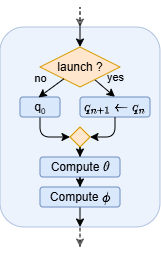

The diagram above was exported from draw.io. Its source (the exported page's mxGraphModel, read from the mxfile embedded in the PNG):
<mxGraphModel dx="396" dy="239" grid="1" gridSize="10" guides="1" tooltips="1" connect="1" arrows="1" fold="1" page="1" pageScale="1" pageWidth="1169" pageHeight="827" math="1" shadow="0">
  <root>
    <mxCell id="0" />
    <mxCell id="1" parent="0" />
    <mxCell id="Ycu5McBF2TLi_DMKhW1y-20" edge="1" parent="1" source="Ycu5McBF2TLi_DMKhW1y-1" style="edgeStyle=orthogonalEdgeStyle;rounded=0;orthogonalLoop=1;jettySize=auto;html=1;dashed=1;opacity=50;">
      <mxGeometry relative="1" as="geometry">
        <mxPoint x="340" y="440" as="targetPoint" />
      </mxGeometry>
    </mxCell>
    <mxCell id="Ycu5McBF2TLi_DMKhW1y-21" edge="1" parent="1" source="Ycu5McBF2TLi_DMKhW1y-1" style="edgeStyle=orthogonalEdgeStyle;rounded=0;orthogonalLoop=1;jettySize=auto;html=1;startArrow=classic;startFill=1;endArrow=none;endFill=0;opacity=50;dashed=1;">
      <mxGeometry relative="1" as="geometry">
        <mxPoint x="340" y="200" as="targetPoint" />
      </mxGeometry>
    </mxCell>
    <mxCell id="Ycu5McBF2TLi_DMKhW1y-1" parent="1" style="rounded=1;whiteSpace=wrap;html=1;fillColor=#dae8fc;strokeColor=#6c8ebf;opacity=50;" value="" vertex="1">
      <mxGeometry height="200" width="160" x="260" y="220" as="geometry" />
    </mxCell>
    <mxCell id="Ycu5McBF2TLi_DMKhW1y-14" edge="1" parent="1" source="Ycu5McBF2TLi_DMKhW1y-2" style="edgeStyle=orthogonalEdgeStyle;rounded=1;orthogonalLoop=1;jettySize=auto;html=1;entryX=0;entryY=0.5;entryDx=0;entryDy=0;curved=0;" target="Ycu5McBF2TLi_DMKhW1y-12">
      <mxGeometry relative="1" as="geometry">
        <Array as="points">
          <mxPoint x="300" y="330" />
        </Array>
      </mxGeometry>
    </mxCell>
    <mxCell id="Ycu5McBF2TLi_DMKhW1y-2" parent="1" style="rounded=1;whiteSpace=wrap;html=1;fillColor=#dae8fc;strokeColor=#6c8ebf;" value="q&lt;span style=&quot;font-size: 10px;&quot;&gt;&lt;sub&gt;0&lt;/sub&gt;&lt;/span&gt;" vertex="1">
      <mxGeometry height="20" width="40" x="280" y="290" as="geometry" />
    </mxCell>
    <mxCell id="Ycu5McBF2TLi_DMKhW1y-8" edge="1" parent="1" source="Ycu5McBF2TLi_DMKhW1y-3" style="rounded=0;orthogonalLoop=1;jettySize=auto;html=1;entryX=0.5;entryY=0;entryDx=0;entryDy=0;" target="Ycu5McBF2TLi_DMKhW1y-4">
      <mxGeometry relative="1" as="geometry" />
    </mxCell>
    <mxCell id="duRzROIgo6r37wwurOh--2" connectable="0" parent="Ycu5McBF2TLi_DMKhW1y-8" style="edgeLabel;html=1;align=center;verticalAlign=middle;resizable=0;points=[];labelBackgroundColor=light-dark(#eaf1fb, #ededed);" value="yes" vertex="1">
      <mxGeometry relative="1" x="-0.4143" as="geometry">
        <mxPoint x="14" y="-8" as="offset" />
      </mxGeometry>
    </mxCell>
    <mxCell id="Ycu5McBF2TLi_DMKhW1y-18" edge="1" parent="1" source="Ycu5McBF2TLi_DMKhW1y-3" style="edgeStyle=orthogonalEdgeStyle;rounded=0;orthogonalLoop=1;jettySize=auto;html=1;entryX=0.5;entryY=0;entryDx=0;entryDy=0;startArrow=classic;startFill=1;endArrow=none;endFill=0;" target="Ycu5McBF2TLi_DMKhW1y-1">
      <mxGeometry relative="1" as="geometry">
        <Array as="points">
          <mxPoint x="340" y="240" />
          <mxPoint x="340" y="240" />
        </Array>
      </mxGeometry>
    </mxCell>
    <mxCell id="Ycu5McBF2TLi_DMKhW1y-3" parent="1" style="rhombus;whiteSpace=wrap;html=1;fillColor=#ffe6cc;strokeColor=#d79b00;" value="launch ?" vertex="1">
      <mxGeometry height="40" width="80" x="300" y="240" as="geometry" />
    </mxCell>
    <mxCell id="Ycu5McBF2TLi_DMKhW1y-4" parent="1" style="rounded=1;whiteSpace=wrap;html=1;fillColor=#dae8fc;strokeColor=#6c8ebf;" value="$$q_{n+1} \leftarrow q_{n}$$" vertex="1">
      <mxGeometry height="20" width="70" x="340" y="290" as="geometry" />
    </mxCell>
    <mxCell id="Ycu5McBF2TLi_DMKhW1y-7" edge="1" parent="1" source="Ycu5McBF2TLi_DMKhW1y-3" style="rounded=0;orthogonalLoop=1;jettySize=auto;html=1;entryX=0.462;entryY=0.023;entryDx=0;entryDy=0;entryPerimeter=0;" target="Ycu5McBF2TLi_DMKhW1y-2">
      <mxGeometry relative="1" as="geometry" />
    </mxCell>
    <mxCell id="duRzROIgo6r37wwurOh--1" connectable="0" parent="Ycu5McBF2TLi_DMKhW1y-7" style="edgeLabel;html=1;align=center;verticalAlign=middle;resizable=0;points=[];labelBackgroundColor=light-dark(#ecf3fd, #ededed);" value="no" vertex="1">
      <mxGeometry relative="1" x="-0.1026" y="-1" as="geometry">
        <mxPoint x="-12" y="-9" as="offset" />
      </mxGeometry>
    </mxCell>
    <mxCell id="Ycu5McBF2TLi_DMKhW1y-13" edge="1" parent="1" source="Ycu5McBF2TLi_DMKhW1y-4" style="edgeStyle=orthogonalEdgeStyle;rounded=1;orthogonalLoop=1;jettySize=auto;html=1;entryX=1;entryY=0.5;entryDx=0;entryDy=0;curved=0;exitX=0.5;exitY=1;exitDx=0;exitDy=0;" target="Ycu5McBF2TLi_DMKhW1y-12">
      <mxGeometry relative="1" as="geometry">
        <Array as="points">
          <mxPoint x="375" y="330" />
        </Array>
        <mxPoint x="380" y="370" as="sourcePoint" />
      </mxGeometry>
    </mxCell>
    <mxCell id="Ycu5McBF2TLi_DMKhW1y-17" edge="1" parent="1" source="Ycu5McBF2TLi_DMKhW1y-11" style="edgeStyle=orthogonalEdgeStyle;rounded=0;orthogonalLoop=1;jettySize=auto;html=1;entryX=0.5;entryY=0;entryDx=0;entryDy=0;" target="Ycu5McBF2TLi_DMKhW1y-15">
      <mxGeometry relative="1" as="geometry" />
    </mxCell>
    <mxCell id="Ycu5McBF2TLi_DMKhW1y-16" edge="1" parent="1" source="Ycu5McBF2TLi_DMKhW1y-12" style="edgeStyle=orthogonalEdgeStyle;rounded=0;orthogonalLoop=1;jettySize=auto;html=1;entryX=0.5;entryY=0;entryDx=0;entryDy=0;" target="Ycu5McBF2TLi_DMKhW1y-11">
      <mxGeometry relative="1" as="geometry" />
    </mxCell>
    <mxCell id="Ycu5McBF2TLi_DMKhW1y-11" parent="1" style="rounded=1;whiteSpace=wrap;html=1;fillColor=#dae8fc;strokeColor=#6c8ebf;" value="Compute \(\theta\)" vertex="1">
      <mxGeometry height="20" width="80" x="300" y="350" as="geometry" />
    </mxCell>
    <mxCell id="Ycu5McBF2TLi_DMKhW1y-12" parent="1" style="rhombus;whiteSpace=wrap;html=1;fillColor=#ffe6cc;strokeColor=#d79b00;" value="" vertex="1">
      <mxGeometry height="20" width="20" x="330" y="320" as="geometry" />
    </mxCell>
    <mxCell id="Ycu5McBF2TLi_DMKhW1y-19" edge="1" parent="1" source="Ycu5McBF2TLi_DMKhW1y-15" style="edgeStyle=orthogonalEdgeStyle;rounded=0;orthogonalLoop=1;jettySize=auto;html=1;entryX=0.5;entryY=1;entryDx=0;entryDy=0;">
      <mxGeometry relative="1" as="geometry">
        <Array as="points">
          <mxPoint x="340" y="410" />
          <mxPoint x="340" y="410" />
        </Array>
        <mxPoint x="340" y="420" as="targetPoint" />
      </mxGeometry>
    </mxCell>
    <mxCell id="Ycu5McBF2TLi_DMKhW1y-15" parent="1" style="rounded=1;whiteSpace=wrap;html=1;fillColor=#dae8fc;strokeColor=#6c8ebf;" value="Compute \(\phi\)" vertex="1">
      <mxGeometry height="20" width="80" x="300" y="380" as="geometry" />
    </mxCell>
  </root>
</mxGraphModel>